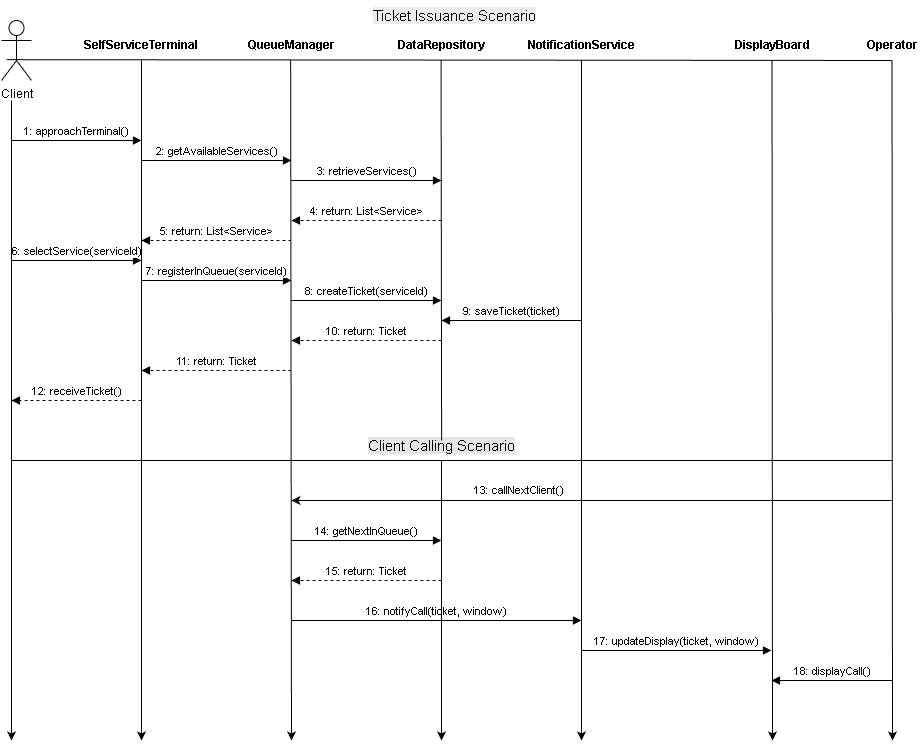

The diagram above was exported from draw.io. Its source (the exported page's mxGraphModel, read from the mxfile embedded in the PNG):
<mxGraphModel dx="1188" dy="626" grid="1" gridSize="10" guides="1" tooltips="1" connect="1" arrows="1" fold="1" page="1" pageScale="1" pageWidth="827" pageHeight="1169" math="0" shadow="0">
  <root>
    <mxCell id="0" />
    <mxCell id="1" parent="0" />
    <mxCell id="Client" parent="1" style="shape=umlActor;verticalLabelPosition=bottom;verticalAlign=top;html=1;outlineConnect=0;" value="Client" vertex="1">
      <mxGeometry height="60" width="30" x="20" y="80" as="geometry" />
    </mxCell>
    <mxCell id="lifeline_client" edge="1" parent="1" style="html=1;points=[];perimeter=orthogonalPerimeter;outlineConnect=0;targetShapes=umlActor;" value="">
      <mxGeometry height="750" relative="1" width="50" as="geometry">
        <mxPoint x="30" y="160" as="sourcePoint" />
        <mxPoint x="30" y="800" as="targetPoint" />
      </mxGeometry>
    </mxCell>
    <mxCell id="msg1" edge="1" parent="1" style="html=1;verticalAlign=bottom;endArrow=block;rounded=0;" value="1: approachTerminal()">
      <mxGeometry height="100" relative="1" width="50" as="geometry">
        <mxPoint x="30" y="200" as="sourcePoint" />
        <mxPoint x="160" y="200" as="targetPoint" />
      </mxGeometry>
    </mxCell>
    <mxCell id="msg2" edge="1" parent="1" style="html=1;verticalAlign=bottom;endArrow=block;rounded=0;" value="2: getAvailableServices()">
      <mxGeometry height="100" relative="1" width="50" as="geometry">
        <mxPoint x="160" y="220" as="sourcePoint" />
        <mxPoint x="310" y="220" as="targetPoint" />
      </mxGeometry>
    </mxCell>
    <mxCell id="msg3" edge="1" parent="1" style="html=1;verticalAlign=bottom;endArrow=block;rounded=0;" value="3: retrieveServices()">
      <mxGeometry height="100" relative="1" width="50" as="geometry">
        <mxPoint x="310" y="240" as="sourcePoint" />
        <mxPoint x="460" y="240" as="targetPoint" />
      </mxGeometry>
    </mxCell>
    <mxCell id="msg4" edge="1" parent="1" style="html=1;verticalAlign=bottom;endArrow=block;rounded=0;dashed=1;" value="4: return: List&amp;lt;Service&amp;gt;">
      <mxGeometry height="100" relative="1" width="50" as="geometry">
        <mxPoint x="460" y="280" as="sourcePoint" />
        <mxPoint x="310" y="280" as="targetPoint" />
      </mxGeometry>
    </mxCell>
    <mxCell id="msg5" edge="1" parent="1" style="html=1;verticalAlign=bottom;endArrow=block;rounded=0;dashed=1;" value="5: return: List&amp;lt;Service&amp;gt;">
      <mxGeometry height="100" relative="1" width="50" as="geometry">
        <mxPoint x="310" y="300" as="sourcePoint" />
        <mxPoint x="160" y="300" as="targetPoint" />
      </mxGeometry>
    </mxCell>
    <mxCell id="msg6" edge="1" parent="1" style="html=1;verticalAlign=bottom;endArrow=block;rounded=0;" value="6: selectService(serviceId)">
      <mxGeometry height="100" relative="1" width="50" as="geometry">
        <mxPoint x="30" y="320" as="sourcePoint" />
        <mxPoint x="160" y="320" as="targetPoint" />
      </mxGeometry>
    </mxCell>
    <mxCell id="msg7" edge="1" parent="1" style="html=1;verticalAlign=bottom;endArrow=block;rounded=0;" value="7: registerInQueue(serviceId)">
      <mxGeometry height="100" relative="1" width="50" as="geometry">
        <mxPoint x="160" y="340" as="sourcePoint" />
        <mxPoint x="310" y="340" as="targetPoint" />
      </mxGeometry>
    </mxCell>
    <mxCell id="msg8" edge="1" parent="1" style="html=1;verticalAlign=bottom;endArrow=block;rounded=0;" value="8: createTicket(serviceId)">
      <mxGeometry height="100" relative="1" width="50" as="geometry">
        <mxPoint x="310" y="360" as="sourcePoint" />
        <mxPoint x="460" y="360" as="targetPoint" />
      </mxGeometry>
    </mxCell>
    <mxCell id="msg10" edge="1" parent="1" style="html=1;verticalAlign=bottom;endArrow=block;rounded=0;dashed=1;" value="10: return: Ticket">
      <mxGeometry height="100" relative="1" width="50" as="geometry">
        <mxPoint x="460" y="400" as="sourcePoint" />
        <mxPoint x="310" y="400" as="targetPoint" />
      </mxGeometry>
    </mxCell>
    <mxCell id="msg11" edge="1" parent="1" style="html=1;verticalAlign=bottom;endArrow=block;rounded=0;dashed=1;" value="11: return: Ticket">
      <mxGeometry height="100" relative="1" width="50" as="geometry">
        <mxPoint x="310" y="430" as="sourcePoint" />
        <mxPoint x="160" y="430" as="targetPoint" />
      </mxGeometry>
    </mxCell>
    <mxCell id="msg12" edge="1" parent="1" style="html=1;verticalAlign=bottom;endArrow=block;rounded=0;dashed=1;" value="12: receiveTicket()">
      <mxGeometry height="100" relative="1" width="50" as="geometry">
        <mxPoint x="160" y="460" as="sourcePoint" />
        <mxPoint x="30" y="460" as="targetPoint" />
      </mxGeometry>
    </mxCell>
    <mxCell id="msg14" edge="1" parent="1" style="html=1;verticalAlign=bottom;endArrow=block;rounded=0;" value="14: getNextInQueue()">
      <mxGeometry height="100" relative="1" width="50" as="geometry">
        <mxPoint x="310" y="600" as="sourcePoint" />
        <mxPoint x="460" y="600" as="targetPoint" />
      </mxGeometry>
    </mxCell>
    <mxCell id="msg15" edge="1" parent="1" style="html=1;verticalAlign=bottom;endArrow=block;rounded=0;dashed=1;" value="15: return: Ticket">
      <mxGeometry height="100" relative="1" width="50" as="geometry">
        <mxPoint x="460" y="640" as="sourcePoint" />
        <mxPoint x="310" y="640" as="targetPoint" />
      </mxGeometry>
    </mxCell>
    <mxCell id="msg16" edge="1" parent="1" style="html=1;verticalAlign=bottom;endArrow=block;rounded=0;entryX=0;entryY=0.5;" value="16: notifyCall(ticket, window)">
      <mxGeometry height="100" relative="1" width="50" as="geometry">
        <mxPoint x="310" y="680" as="sourcePoint" />
        <mxPoint x="600" y="680" as="targetPoint" />
      </mxGeometry>
    </mxCell>
    <mxCell id="msg17" edge="1" parent="1" style="html=1;verticalAlign=bottom;endArrow=block;rounded=0;" value="17: updateDisplay(ticket, window)">
      <mxGeometry height="100" relative="1" width="50" as="geometry">
        <mxPoint x="600" y="710" as="sourcePoint" />
        <mxPoint x="790" y="710" as="targetPoint" />
      </mxGeometry>
    </mxCell>
    <mxCell id="lifeline_terminal" edge="1" parent="1" style="html=1;points=[];perimeter=orthogonalPerimeter;outlineConnect=0;" value="">
      <mxGeometry height="750" relative="1" width="50" as="geometry">
        <mxPoint x="160" y="120" as="sourcePoint" />
        <mxPoint x="160" y="800" as="targetPoint" />
      </mxGeometry>
    </mxCell>
    <mxCell id="ELpXMTLe3kALIKonMOG7-2" parent="1" style="text;html=1;whiteSpace=wrap;strokeColor=none;fillColor=none;align=center;verticalAlign=middle;rounded=0;" value="&lt;span style=&quot;font-weight: 700;&quot;&gt;SelfServiceTerminal&lt;/span&gt;" vertex="1">
      <mxGeometry height="30" width="60" x="130" y="90" as="geometry" />
    </mxCell>
    <mxCell id="lifeline_queuemanager" edge="1" parent="1" style="html=1;points=[];perimeter=orthogonalPerimeter;outlineConnect=0;" value="">
      <mxGeometry height="750" relative="1" width="50" as="geometry">
        <mxPoint x="309.17" y="120" as="sourcePoint" />
        <mxPoint x="310" y="800" as="targetPoint" />
      </mxGeometry>
    </mxCell>
    <mxCell id="ELpXMTLe3kALIKonMOG7-4" parent="1" style="text;html=1;whiteSpace=wrap;strokeColor=none;fillColor=none;align=center;verticalAlign=middle;rounded=0;" value="&lt;span style=&quot;font-weight: 700;&quot;&gt;QueueManager&lt;/span&gt;" vertex="1">
      <mxGeometry height="30" width="60" x="280" y="90" as="geometry" />
    </mxCell>
    <mxCell id="ELpXMTLe3kALIKonMOG7-7" parent="1" style="text;html=1;whiteSpace=wrap;strokeColor=none;fillColor=none;align=center;verticalAlign=middle;rounded=0;" value="&lt;span style=&quot;font-weight: 700;&quot;&gt;DataRepository&lt;/span&gt;" vertex="1">
      <mxGeometry height="30" width="60" x="430" y="90" as="geometry" />
    </mxCell>
    <mxCell id="msg9" edge="1" parent="1" style="html=1;verticalAlign=bottom;endArrow=block;rounded=0;" value="9: saveTicket(ticket)">
      <mxGeometry height="100" relative="1" width="50" as="geometry">
        <mxPoint x="600" y="380" as="sourcePoint" />
        <mxPoint x="460" y="380" as="targetPoint" />
      </mxGeometry>
    </mxCell>
    <mxCell id="ELpXMTLe3kALIKonMOG7-8" parent="1" style="text;html=1;whiteSpace=wrap;strokeColor=none;fillColor=none;align=center;verticalAlign=middle;rounded=0;" value="&lt;span style=&quot;font-weight: 700;&quot;&gt;NotificationService&lt;/span&gt;" vertex="1">
      <mxGeometry height="30" width="60" x="570" y="90" as="geometry" />
    </mxCell>
    <mxCell id="lifeline_notification" edge="1" parent="1" style="html=1;points=[];perimeter=orthogonalPerimeter;outlineConnect=0;" value="">
      <mxGeometry height="750" relative="1" width="50" as="geometry">
        <mxPoint x="600" y="120" as="sourcePoint" />
        <mxPoint x="600" y="800" as="targetPoint" />
      </mxGeometry>
    </mxCell>
    <mxCell id="ELpXMTLe3kALIKonMOG7-9" parent="1" style="text;html=1;whiteSpace=wrap;strokeColor=none;fillColor=none;align=center;verticalAlign=middle;rounded=0;" value="&lt;span style=&quot;font-weight: 700;&quot;&gt;DisplayBoard&lt;/span&gt;" vertex="1">
      <mxGeometry height="30" width="60" x="760.5" y="90" as="geometry" />
    </mxCell>
    <mxCell id="lifeline_display" edge="1" parent="1" style="html=1;points=[];perimeter=orthogonalPerimeter;outlineConnect=0;" value="">
      <mxGeometry height="750" relative="1" width="50" as="geometry">
        <mxPoint x="790.4999999999999" y="120" as="sourcePoint" />
        <mxPoint x="791" y="800" as="targetPoint" />
      </mxGeometry>
    </mxCell>
    <mxCell id="msg18" edge="1" parent="1" style="html=1;verticalAlign=bottom;endArrow=block;rounded=0;" value="18: displayCall()">
      <mxGeometry height="100" relative="1" width="50" as="geometry">
        <mxPoint x="910.5" y="740" as="sourcePoint" />
        <mxPoint x="790" y="740" as="targetPoint" />
      </mxGeometry>
    </mxCell>
    <mxCell id="ELpXMTLe3kALIKonMOG7-11" parent="1" style="text;html=1;whiteSpace=wrap;strokeColor=none;fillColor=none;align=center;verticalAlign=middle;rounded=0;" value="&lt;span style=&quot;font-weight: 700;&quot;&gt;Operator&lt;/span&gt;" vertex="1">
      <mxGeometry height="30" width="60" x="880.5" y="90" as="geometry" />
    </mxCell>
    <mxCell id="lifeline_operator" edge="1" parent="1" style="html=1;points=[];perimeter=orthogonalPerimeter;outlineConnect=0;" value="">
      <mxGeometry height="750" relative="1" width="50" as="geometry">
        <mxPoint x="910.5" y="120" as="sourcePoint" />
        <mxPoint x="911" y="800" as="targetPoint" />
      </mxGeometry>
    </mxCell>
    <mxCell id="ELpXMTLe3kALIKonMOG7-14" edge="1" parent="1" style="endArrow=classic;html=1;rounded=0;" value="">
      <mxGeometry height="50" relative="1" width="50" as="geometry">
        <mxPoint x="910" y="560" as="sourcePoint" />
        <mxPoint x="310" y="560" as="targetPoint" />
      </mxGeometry>
    </mxCell>
    <mxCell id="ELpXMTLe3kALIKonMOG7-15" connectable="0" parent="ELpXMTLe3kALIKonMOG7-14" style="edgeLabel;html=1;align=center;verticalAlign=middle;resizable=0;points=[];" value="13: callNextClient()" vertex="1">
      <mxGeometry relative="1" x="0.2433" as="geometry">
        <mxPoint y="-10" as="offset" />
      </mxGeometry>
    </mxCell>
    <mxCell id="ELpXMTLe3kALIKonMOG7-17" parent="1" style="text;html=1;align=center;verticalAlign=middle;whiteSpace=wrap;rounded=0;" value="&lt;font style=&quot;font-size: 15px; background-color: rgb(230, 230, 230);&quot;&gt;Client Calling Scenario&lt;/font&gt;" vertex="1">
      <mxGeometry height="30" width="160" x="380" y="490" as="geometry" />
    </mxCell>
    <mxCell id="ELpXMTLe3kALIKonMOG7-20" parent="1" style="text;whiteSpace=wrap;html=1;fontSize=15;" value="&lt;span style=&quot;color: rgb(0, 0, 0); font-family: Helvetica; font-style: normal; font-variant-ligatures: normal; font-variant-caps: normal; font-weight: 400; letter-spacing: normal; orphans: 2; text-align: center; text-indent: 0px; text-transform: none; widows: 2; word-spacing: 0px; -webkit-text-stroke-width: 0px; white-space: normal; background-color: rgb(236, 236, 236); text-decoration-thickness: initial; text-decoration-style: initial; text-decoration-color: initial; float: none; display: inline !important;&quot;&gt;Ticket Issuance Scenario&lt;/span&gt;" vertex="1">
      <mxGeometry height="40" width="170" x="390" y="60" as="geometry" />
    </mxCell>
    <mxCell id="ELpXMTLe3kALIKonMOG7-21" edge="1" parent="1" style="endArrow=none;html=1;rounded=0;" value="">
      <mxGeometry height="50" relative="1" width="50" as="geometry">
        <mxPoint x="30" y="520" as="sourcePoint" />
        <mxPoint x="910" y="520" as="targetPoint" />
      </mxGeometry>
    </mxCell>
    <mxCell id="ELpXMTLe3kALIKonMOG7-22" edge="1" parent="1" style="endArrow=none;html=1;rounded=0;entryX=0.5;entryY=1;entryDx=0;entryDy=0;" target="ELpXMTLe3kALIKonMOG7-11" value="">
      <mxGeometry height="50" relative="1" width="50" as="geometry">
        <mxPoint x="25" y="119.17" as="sourcePoint" />
        <mxPoint x="905" y="119.17" as="targetPoint" />
      </mxGeometry>
    </mxCell>
    <mxCell id="ELpXMTLe3kALIKonMOG7-23" edge="1" parent="1" style="endArrow=none;html=1;rounded=0;entryX=0.631;entryY=1.078;entryDx=0;entryDy=0;entryPerimeter=0;exitX=0.5;exitY=0;exitDx=0;exitDy=0;" value="">
      <mxGeometry height="50" relative="1" width="50" as="geometry">
        <mxPoint x="460.11" y="500" as="sourcePoint" />
        <mxPoint x="459.5799999999999" y="119.99999999999991" as="targetPoint" />
      </mxGeometry>
    </mxCell>
    <mxCell id="ELpXMTLe3kALIKonMOG7-24" edge="1" parent="1" style="endArrow=classic;html=1;rounded=0;" value="">
      <mxGeometry height="50" relative="1" width="50" as="geometry">
        <mxPoint x="460" y="520" as="sourcePoint" />
        <mxPoint x="460" y="800" as="targetPoint" />
      </mxGeometry>
    </mxCell>
  </root>
</mxGraphModel>